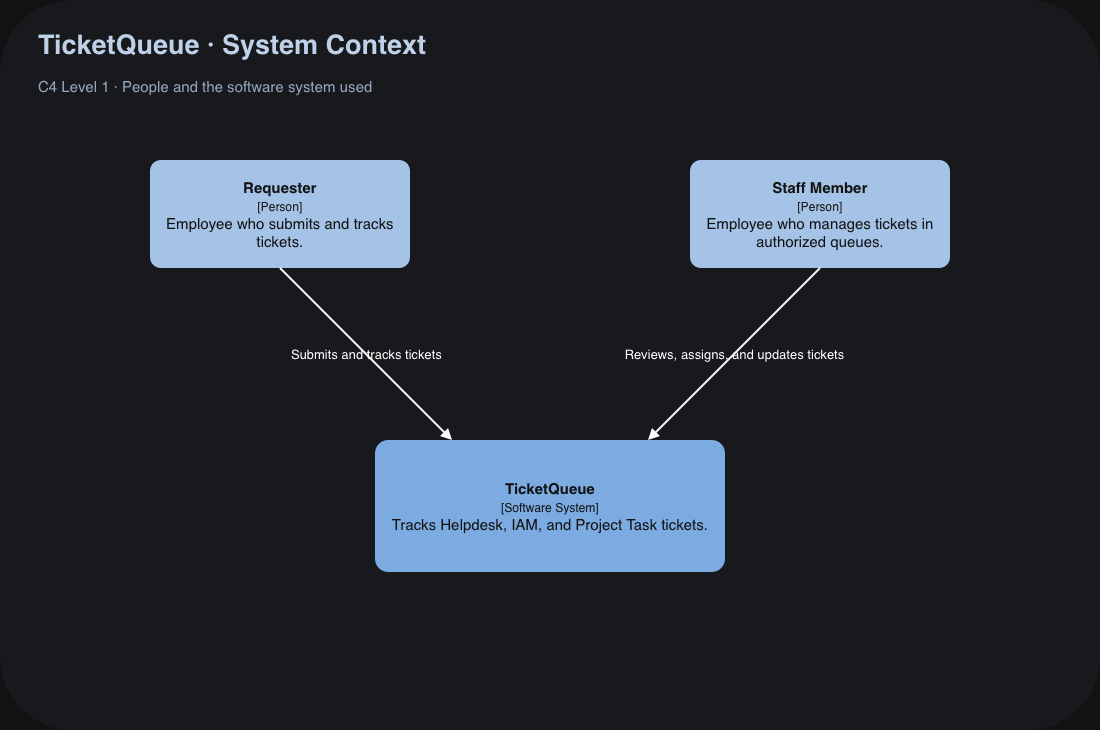

The diagram above was exported from draw.io. Its source (the exported page's mxGraphModel, read from the mxfile embedded in the PNG):
<mxGraphModel dx="1148" dy="792" grid="0" gridSize="10" guides="1" tooltips="1" connect="1" arrows="1" fold="1" page="0" pageScale="1" pageWidth="850" pageHeight="1100" math="0" shadow="0">
  <root>
    <mxCell id="0" />
    <mxCell id="1" parent="0" />
    <mxCell id="background" parent="1" style="rounded=1;arcSize=10;html=1;whiteSpace=wrap;fillColor=#F4F7FB;strokeColor=none;fontColor=#FFFFFF;fontSize=15;align=center;spacing=8;" value="" vertex="1">
      <mxGeometry height="730" width="1100" x="20" y="20" as="geometry" />
    </mxCell>
    <mxCell id="title" parent="1" style="rounded=1;arcSize=10;html=1;whiteSpace=wrap;fillColor=none;strokeColor=none;fontColor=#102641;fontSize=27;align=left;spacing=8;" value="&lt;b&gt;TicketQueue · System Context&lt;/b&gt;" vertex="1">
      <mxGeometry height="45" width="1040" x="50" y="42" as="geometry" />
    </mxCell>
    <mxCell id="subtitle" parent="1" style="rounded=1;arcSize=10;html=1;whiteSpace=wrap;fillColor=none;strokeColor=none;fontColor=#415670;fontSize=15;align=left;spacing=8;" value="C4 Level 1 · People and the software system used" vertex="1">
      <mxGeometry height="32" width="1040" x="50" y="90" as="geometry" />
    </mxCell>
    <mxCell id="requester" parent="1" style="rounded=1;arcSize=10;html=1;whiteSpace=wrap;fillColor=#173A63;strokeColor=none;fontColor=#FFFFFF;fontSize=15;align=center;spacing=8;" value="&lt;b&gt;Requester&lt;/b&gt;&lt;br&gt;&lt;span style=&quot;font-size:12px&quot;&gt;[Person]&lt;/span&gt;&lt;br&gt;Employee who submits and tracks tickets." vertex="1">
      <mxGeometry height="108" width="260" x="170" y="180" as="geometry" />
    </mxCell>
    <mxCell id="staff" parent="1" style="rounded=1;arcSize=10;html=1;whiteSpace=wrap;fillColor=#173A63;strokeColor=none;fontColor=#FFFFFF;fontSize=15;align=center;spacing=8;" value="&lt;b&gt;Staff Member&lt;/b&gt;&lt;br&gt;&lt;span style=&quot;font-size:12px&quot;&gt;[Person]&lt;/span&gt;&lt;br&gt;Employee who manages tickets in authorized queues." vertex="1">
      <mxGeometry height="108" width="260" x="710" y="180" as="geometry" />
    </mxCell>
    <mxCell id="system" parent="1" style="rounded=1;arcSize=10;html=1;whiteSpace=wrap;fillColor=#245B9B;strokeColor=none;fontColor=#FFFFFF;fontSize=15;align=center;spacing=8;" value="&lt;b&gt;TicketQueue&lt;/b&gt;&lt;br&gt;&lt;span style=&quot;font-size:12px&quot;&gt;[Software System]&lt;/span&gt;&lt;br&gt;Tracks Helpdesk, IAM, and Project Task tickets." vertex="1">
      <mxGeometry height="132" width="350" x="395" y="460" as="geometry" />
    </mxCell>
    <mxCell id="req" edge="1" parent="1" source="requester" style="rounded=0;html=1;strokeWidth=2;strokeColor=light-dark(#526983,#FFFFFF);endArrow=block;endFill=1;fontColor=light-dark(#203B58,#FFFFFF);fontSize=13;labelBackgroundColor=none;exitX=0.5;exitY=1;entryX=0.22;entryY=0;" target="system" value="Submits and tracks tickets">
      <mxGeometry relative="1" x="0.0031" as="geometry">
        <mxPoint as="offset" />
      </mxGeometry>
    </mxCell>
    <mxCell id="ops" edge="1" parent="1" source="staff" style="rounded=0;html=1;strokeWidth=2;strokeColor=light-dark(#526983,#FFFFFF);endArrow=block;endFill=1;fontColor=light-dark(#203B58,#FFFFFF);fontSize=13;labelBackgroundColor=none;exitX=0.5;exitY=1;entryX=0.78;entryY=0;" target="system" value="Reviews, assigns, and updates tickets">
      <mxGeometry relative="1" as="geometry" />
    </mxCell>
  </root>
</mxGraphModel>